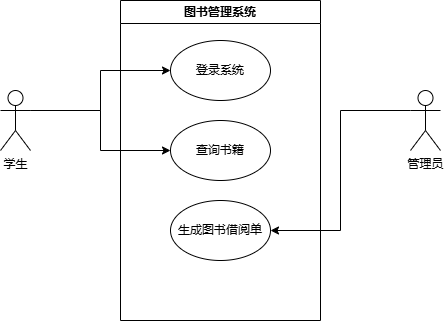

The diagram above was exported from draw.io. Its source (the exported page's mxGraphModel, read from the mxfile embedded in the PNG):
<mxGraphModel dx="706" dy="644" grid="1" gridSize="10" guides="1" tooltips="1" connect="1" arrows="1" fold="1" page="1" pageScale="1" pageWidth="827" pageHeight="1169" math="0" shadow="0">
  <root>
    <mxCell id="0" />
    <mxCell id="1" parent="0" />
    <mxCell id="rJThw0llaQs2FRuA_FxM-7" value="图书管理系统" style="swimlane;whiteSpace=wrap;html=1;" vertex="1" parent="1">
      <mxGeometry x="250" y="270" width="200" height="320" as="geometry" />
    </mxCell>
    <mxCell id="rJThw0llaQs2FRuA_FxM-17" value="查询书籍" style="ellipse;whiteSpace=wrap;html=1;" vertex="1" parent="rJThw0llaQs2FRuA_FxM-7">
      <mxGeometry x="50" y="120" width="100" height="60" as="geometry" />
    </mxCell>
    <mxCell id="rJThw0llaQs2FRuA_FxM-19" value="登录系统" style="ellipse;whiteSpace=wrap;html=1;" vertex="1" parent="rJThw0llaQs2FRuA_FxM-7">
      <mxGeometry x="50" y="40" width="100" height="60" as="geometry" />
    </mxCell>
    <mxCell id="rJThw0llaQs2FRuA_FxM-20" value="生成图书借阅单" style="ellipse;whiteSpace=wrap;html=1;" vertex="1" parent="rJThw0llaQs2FRuA_FxM-7">
      <mxGeometry x="50" y="200" width="100" height="60" as="geometry" />
    </mxCell>
    <mxCell id="rJThw0llaQs2FRuA_FxM-21" style="edgeStyle=orthogonalEdgeStyle;rounded=0;orthogonalLoop=1;jettySize=auto;html=1;exitX=1;exitY=0.3333333333333333;exitDx=0;exitDy=0;exitPerimeter=0;entryX=0;entryY=0.5;entryDx=0;entryDy=0;" edge="1" parent="1" source="rJThw0llaQs2FRuA_FxM-16" target="rJThw0llaQs2FRuA_FxM-19">
      <mxGeometry relative="1" as="geometry" />
    </mxCell>
    <mxCell id="rJThw0llaQs2FRuA_FxM-22" style="edgeStyle=orthogonalEdgeStyle;rounded=0;orthogonalLoop=1;jettySize=auto;html=1;exitX=1;exitY=0.3333333333333333;exitDx=0;exitDy=0;exitPerimeter=0;entryX=0;entryY=0.5;entryDx=0;entryDy=0;" edge="1" parent="1" source="rJThw0llaQs2FRuA_FxM-16" target="rJThw0llaQs2FRuA_FxM-17">
      <mxGeometry relative="1" as="geometry" />
    </mxCell>
    <mxCell id="rJThw0llaQs2FRuA_FxM-16" value="学生" style="shape=umlActor;verticalLabelPosition=bottom;verticalAlign=top;html=1;outlineConnect=0;" vertex="1" parent="1">
      <mxGeometry x="130" y="360" width="30" height="60" as="geometry" />
    </mxCell>
    <mxCell id="rJThw0llaQs2FRuA_FxM-27" style="edgeStyle=orthogonalEdgeStyle;rounded=0;orthogonalLoop=1;jettySize=auto;html=1;exitX=0;exitY=0.3333333333333333;exitDx=0;exitDy=0;exitPerimeter=0;entryX=1;entryY=0.5;entryDx=0;entryDy=0;" edge="1" parent="1" source="rJThw0llaQs2FRuA_FxM-26" target="rJThw0llaQs2FRuA_FxM-20">
      <mxGeometry relative="1" as="geometry" />
    </mxCell>
    <mxCell id="rJThw0llaQs2FRuA_FxM-26" value="管理员" style="shape=umlActor;verticalLabelPosition=bottom;verticalAlign=top;html=1;outlineConnect=0;" vertex="1" parent="1">
      <mxGeometry x="540" y="360" width="30" height="60" as="geometry" />
    </mxCell>
  </root>
</mxGraphModel>